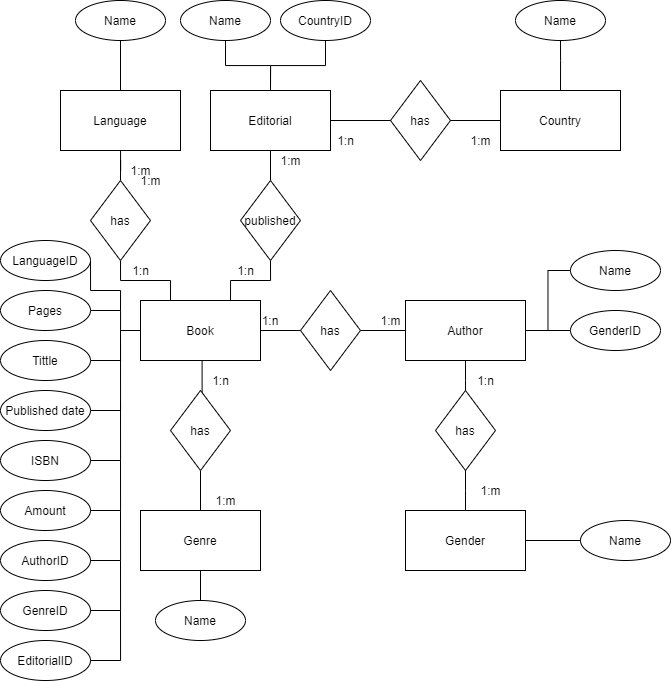

The diagram above was exported from draw.io. Its source (the exported page's mxGraphModel, read from the mxfile embedded in the PNG):
<mxGraphModel dx="1021" dy="574" grid="1" gridSize="10" guides="1" tooltips="1" connect="1" arrows="1" fold="1" page="1" pageScale="1" pageWidth="850" pageHeight="1100" math="0" shadow="0">
  <root>
    <mxCell id="0" />
    <mxCell id="1" parent="0" />
    <mxCell id="H9pHyGtmQSOFKMzqYoYM-46" style="edgeStyle=orthogonalEdgeStyle;rounded=0;orthogonalLoop=1;jettySize=auto;html=1;entryX=0;entryY=0.5;entryDx=0;entryDy=0;endArrow=none;endFill=0;" edge="1" parent="1" source="H9pHyGtmQSOFKMzqYoYM-50" target="H9pHyGtmQSOFKMzqYoYM-62">
      <mxGeometry relative="1" as="geometry" />
    </mxCell>
    <mxCell id="H9pHyGtmQSOFKMzqYoYM-47" style="edgeStyle=orthogonalEdgeStyle;rounded=0;orthogonalLoop=1;jettySize=auto;html=1;exitX=0.5;exitY=1;exitDx=0;exitDy=0;entryX=-0.113;entryY=1.48;entryDx=0;entryDy=0;entryPerimeter=0;endArrow=none;endFill=0;" edge="1" parent="1" source="H9pHyGtmQSOFKMzqYoYM-50" target="H9pHyGtmQSOFKMzqYoYM-65">
      <mxGeometry relative="1" as="geometry" />
    </mxCell>
    <mxCell id="H9pHyGtmQSOFKMzqYoYM-48" style="edgeStyle=orthogonalEdgeStyle;rounded=0;orthogonalLoop=1;jettySize=auto;html=1;exitX=0.25;exitY=0;exitDx=0;exitDy=0;entryX=0.5;entryY=1;entryDx=0;entryDy=0;endArrow=none;endFill=0;" edge="1" parent="1" source="H9pHyGtmQSOFKMzqYoYM-50" target="H9pHyGtmQSOFKMzqYoYM-72">
      <mxGeometry relative="1" as="geometry" />
    </mxCell>
    <mxCell id="H9pHyGtmQSOFKMzqYoYM-49" style="edgeStyle=orthogonalEdgeStyle;rounded=0;orthogonalLoop=1;jettySize=auto;html=1;exitX=0.75;exitY=0;exitDx=0;exitDy=0;entryX=0.5;entryY=1;entryDx=0;entryDy=0;endArrow=none;endFill=0;" edge="1" parent="1" source="H9pHyGtmQSOFKMzqYoYM-50" target="H9pHyGtmQSOFKMzqYoYM-74">
      <mxGeometry relative="1" as="geometry" />
    </mxCell>
    <mxCell id="H9pHyGtmQSOFKMzqYoYM-50" value="Book" style="rounded=0;whiteSpace=wrap;html=1;" vertex="1" parent="1">
      <mxGeometry x="280" y="690" width="120" height="60" as="geometry" />
    </mxCell>
    <mxCell id="H9pHyGtmQSOFKMzqYoYM-51" style="edgeStyle=orthogonalEdgeStyle;rounded=0;orthogonalLoop=1;jettySize=auto;html=1;exitX=1;exitY=0.5;exitDx=0;exitDy=0;entryX=0;entryY=0.5;entryDx=0;entryDy=0;endArrow=none;endFill=0;" edge="1" parent="1" source="H9pHyGtmQSOFKMzqYoYM-54" target="H9pHyGtmQSOFKMzqYoYM-84">
      <mxGeometry relative="1" as="geometry" />
    </mxCell>
    <mxCell id="H9pHyGtmQSOFKMzqYoYM-52" style="edgeStyle=orthogonalEdgeStyle;rounded=0;orthogonalLoop=1;jettySize=auto;html=1;exitX=1;exitY=0.5;exitDx=0;exitDy=0;entryX=0;entryY=0.5;entryDx=0;entryDy=0;endArrow=none;endFill=0;" edge="1" parent="1" source="H9pHyGtmQSOFKMzqYoYM-54" target="H9pHyGtmQSOFKMzqYoYM-85">
      <mxGeometry relative="1" as="geometry" />
    </mxCell>
    <mxCell id="H9pHyGtmQSOFKMzqYoYM-54" value="Author" style="rounded=0;whiteSpace=wrap;html=1;" vertex="1" parent="1">
      <mxGeometry x="545" y="690" width="120" height="60" as="geometry" />
    </mxCell>
    <mxCell id="H9pHyGtmQSOFKMzqYoYM-55" style="edgeStyle=orthogonalEdgeStyle;rounded=0;orthogonalLoop=1;jettySize=auto;html=1;exitX=0.5;exitY=0;exitDx=0;exitDy=0;entryX=0.5;entryY=1;entryDx=0;entryDy=0;endArrow=none;endFill=0;" edge="1" parent="1" source="H9pHyGtmQSOFKMzqYoYM-56" target="H9pHyGtmQSOFKMzqYoYM-90">
      <mxGeometry relative="1" as="geometry" />
    </mxCell>
    <mxCell id="H9pHyGtmQSOFKMzqYoYM-56" value="Language" style="rounded=0;whiteSpace=wrap;html=1;" vertex="1" parent="1">
      <mxGeometry x="200" y="480" width="120" height="60" as="geometry" />
    </mxCell>
    <mxCell id="H9pHyGtmQSOFKMzqYoYM-57" style="edgeStyle=orthogonalEdgeStyle;rounded=0;orthogonalLoop=1;jettySize=auto;html=1;exitX=0.5;exitY=1;exitDx=0;exitDy=0;entryX=0.5;entryY=0;entryDx=0;entryDy=0;endArrow=none;endFill=0;" edge="1" parent="1" source="H9pHyGtmQSOFKMzqYoYM-58" target="H9pHyGtmQSOFKMzqYoYM-83">
      <mxGeometry relative="1" as="geometry" />
    </mxCell>
    <mxCell id="H9pHyGtmQSOFKMzqYoYM-58" value="Genre" style="rounded=0;whiteSpace=wrap;html=1;" vertex="1" parent="1">
      <mxGeometry x="280" y="900" width="120" height="60" as="geometry" />
    </mxCell>
    <mxCell id="H9pHyGtmQSOFKMzqYoYM-59" style="edgeStyle=orthogonalEdgeStyle;rounded=0;orthogonalLoop=1;jettySize=auto;html=1;exitX=0.5;exitY=0;exitDx=0;exitDy=0;entryX=0.5;entryY=1;entryDx=0;entryDy=0;endArrow=none;endFill=0;" edge="1" parent="1" source="H9pHyGtmQSOFKMzqYoYM-60" target="H9pHyGtmQSOFKMzqYoYM-89">
      <mxGeometry relative="1" as="geometry" />
    </mxCell>
    <mxCell id="H9pHyGtmQSOFKMzqYoYM-60" value="Editorial" style="rounded=0;whiteSpace=wrap;html=1;" vertex="1" parent="1">
      <mxGeometry x="350" y="480" width="120" height="60" as="geometry" />
    </mxCell>
    <mxCell id="H9pHyGtmQSOFKMzqYoYM-61" style="edgeStyle=orthogonalEdgeStyle;rounded=0;orthogonalLoop=1;jettySize=auto;html=1;exitX=1;exitY=0.5;exitDx=0;exitDy=0;entryX=0;entryY=0.5;entryDx=0;entryDy=0;endArrow=none;endFill=0;" edge="1" parent="1" source="H9pHyGtmQSOFKMzqYoYM-62" target="H9pHyGtmQSOFKMzqYoYM-54">
      <mxGeometry relative="1" as="geometry" />
    </mxCell>
    <mxCell id="H9pHyGtmQSOFKMzqYoYM-62" value="has" style="rhombus;whiteSpace=wrap;html=1;" vertex="1" parent="1">
      <mxGeometry x="440" y="680" width="60" height="80" as="geometry" />
    </mxCell>
    <mxCell id="H9pHyGtmQSOFKMzqYoYM-63" value="1:n" style="text;html=1;strokeColor=none;fillColor=none;align=center;verticalAlign=middle;whiteSpace=wrap;rounded=0;" vertex="1" parent="1">
      <mxGeometry x="390" y="700" width="40" height="20" as="geometry" />
    </mxCell>
    <mxCell id="H9pHyGtmQSOFKMzqYoYM-64" value="1:m" style="text;html=1;align=center;verticalAlign=middle;resizable=0;points=[];autosize=1;strokeColor=none;fillColor=none;" vertex="1" parent="1">
      <mxGeometry x="510" y="700" width="40" height="20" as="geometry" />
    </mxCell>
    <mxCell id="H9pHyGtmQSOFKMzqYoYM-65" value="1:n" style="text;html=1;align=center;verticalAlign=middle;resizable=0;points=[];autosize=1;strokeColor=none;fillColor=none;" vertex="1" parent="1">
      <mxGeometry x="345" y="760" width="30" height="20" as="geometry" />
    </mxCell>
    <mxCell id="H9pHyGtmQSOFKMzqYoYM-66" value="1:m" style="text;html=1;align=center;verticalAlign=middle;resizable=0;points=[];autosize=1;strokeColor=none;fillColor=none;" vertex="1" parent="1">
      <mxGeometry x="345" y="880" width="40" height="20" as="geometry" />
    </mxCell>
    <mxCell id="H9pHyGtmQSOFKMzqYoYM-67" style="edgeStyle=orthogonalEdgeStyle;rounded=0;orthogonalLoop=1;jettySize=auto;html=1;exitX=0.5;exitY=1;exitDx=0;exitDy=0;endArrow=none;endFill=0;" edge="1" parent="1" source="H9pHyGtmQSOFKMzqYoYM-68" target="H9pHyGtmQSOFKMzqYoYM-58">
      <mxGeometry relative="1" as="geometry" />
    </mxCell>
    <mxCell id="H9pHyGtmQSOFKMzqYoYM-68" value="has" style="rhombus;whiteSpace=wrap;html=1;" vertex="1" parent="1">
      <mxGeometry x="310" y="780" width="60" height="80" as="geometry" />
    </mxCell>
    <mxCell id="H9pHyGtmQSOFKMzqYoYM-69" style="edgeStyle=orthogonalEdgeStyle;rounded=0;orthogonalLoop=1;jettySize=auto;html=1;exitX=1;exitY=0.5;exitDx=0;exitDy=0;endArrow=none;endFill=0;" edge="1" parent="1" source="H9pHyGtmQSOFKMzqYoYM-70">
      <mxGeometry relative="1" as="geometry">
        <mxPoint x="260" y="720" as="targetPoint" />
      </mxGeometry>
    </mxCell>
    <mxCell id="H9pHyGtmQSOFKMzqYoYM-70" value="Tittle" style="ellipse;whiteSpace=wrap;html=1;" vertex="1" parent="1">
      <mxGeometry x="140" y="730" width="90" height="40" as="geometry" />
    </mxCell>
    <mxCell id="H9pHyGtmQSOFKMzqYoYM-71" style="edgeStyle=orthogonalEdgeStyle;rounded=0;orthogonalLoop=1;jettySize=auto;html=1;exitX=0.5;exitY=0;exitDx=0;exitDy=0;endArrow=none;endFill=0;" edge="1" parent="1" source="H9pHyGtmQSOFKMzqYoYM-72" target="H9pHyGtmQSOFKMzqYoYM-56">
      <mxGeometry relative="1" as="geometry" />
    </mxCell>
    <mxCell id="H9pHyGtmQSOFKMzqYoYM-72" value="has" style="rhombus;whiteSpace=wrap;html=1;" vertex="1" parent="1">
      <mxGeometry x="230" y="570" width="60" height="80" as="geometry" />
    </mxCell>
    <mxCell id="H9pHyGtmQSOFKMzqYoYM-73" style="edgeStyle=orthogonalEdgeStyle;rounded=0;orthogonalLoop=1;jettySize=auto;html=1;exitX=0.5;exitY=0;exitDx=0;exitDy=0;entryX=0.5;entryY=1;entryDx=0;entryDy=0;endArrow=none;endFill=0;" edge="1" parent="1" source="H9pHyGtmQSOFKMzqYoYM-74" target="H9pHyGtmQSOFKMzqYoYM-60">
      <mxGeometry relative="1" as="geometry" />
    </mxCell>
    <mxCell id="H9pHyGtmQSOFKMzqYoYM-74" value="published" style="rhombus;whiteSpace=wrap;html=1;" vertex="1" parent="1">
      <mxGeometry x="380" y="570" width="60" height="80" as="geometry" />
    </mxCell>
    <mxCell id="H9pHyGtmQSOFKMzqYoYM-75" value="1:n" style="text;html=1;align=center;verticalAlign=middle;resizable=0;points=[];autosize=1;strokeColor=none;fillColor=none;" vertex="1" parent="1">
      <mxGeometry x="265" y="650" width="30" height="20" as="geometry" />
    </mxCell>
    <mxCell id="H9pHyGtmQSOFKMzqYoYM-76" value="1:m" style="text;html=1;align=center;verticalAlign=middle;resizable=0;points=[];autosize=1;strokeColor=none;fillColor=none;" vertex="1" parent="1">
      <mxGeometry x="260" y="550" width="40" height="20" as="geometry" />
    </mxCell>
    <mxCell id="H9pHyGtmQSOFKMzqYoYM-77" value="1:m" style="text;html=1;align=center;verticalAlign=middle;resizable=0;points=[];autosize=1;strokeColor=none;fillColor=none;" vertex="1" parent="1">
      <mxGeometry x="410" y="540" width="40" height="20" as="geometry" />
    </mxCell>
    <mxCell id="H9pHyGtmQSOFKMzqYoYM-78" value="1:n" style="text;html=1;align=center;verticalAlign=middle;resizable=0;points=[];autosize=1;strokeColor=none;fillColor=none;" vertex="1" parent="1">
      <mxGeometry x="370" y="650" width="30" height="20" as="geometry" />
    </mxCell>
    <mxCell id="H9pHyGtmQSOFKMzqYoYM-79" style="edgeStyle=orthogonalEdgeStyle;rounded=0;orthogonalLoop=1;jettySize=auto;html=1;exitX=1;exitY=0.5;exitDx=0;exitDy=0;entryX=0;entryY=0.5;entryDx=0;entryDy=0;endArrow=none;endFill=0;" edge="1" parent="1" source="H9pHyGtmQSOFKMzqYoYM-80" target="H9pHyGtmQSOFKMzqYoYM-50">
      <mxGeometry relative="1" as="geometry">
        <Array as="points">
          <mxPoint x="260" y="700" />
          <mxPoint x="260" y="720" />
        </Array>
      </mxGeometry>
    </mxCell>
    <mxCell id="H9pHyGtmQSOFKMzqYoYM-80" value="Pages" style="ellipse;whiteSpace=wrap;html=1;" vertex="1" parent="1">
      <mxGeometry x="140" y="680" width="90" height="40" as="geometry" />
    </mxCell>
    <mxCell id="H9pHyGtmQSOFKMzqYoYM-81" style="edgeStyle=orthogonalEdgeStyle;rounded=0;orthogonalLoop=1;jettySize=auto;html=1;exitX=1;exitY=0.5;exitDx=0;exitDy=0;endArrow=none;endFill=0;" edge="1" parent="1" source="H9pHyGtmQSOFKMzqYoYM-82">
      <mxGeometry relative="1" as="geometry">
        <mxPoint x="260" y="720" as="targetPoint" />
      </mxGeometry>
    </mxCell>
    <mxCell id="H9pHyGtmQSOFKMzqYoYM-82" value="Published date" style="ellipse;whiteSpace=wrap;html=1;" vertex="1" parent="1">
      <mxGeometry x="140" y="780" width="90" height="40" as="geometry" />
    </mxCell>
    <mxCell id="H9pHyGtmQSOFKMzqYoYM-83" value="Name" style="ellipse;whiteSpace=wrap;html=1;" vertex="1" parent="1">
      <mxGeometry x="295" y="990" width="90" height="40" as="geometry" />
    </mxCell>
    <mxCell id="H9pHyGtmQSOFKMzqYoYM-84" value="Name" style="ellipse;whiteSpace=wrap;html=1;" vertex="1" parent="1">
      <mxGeometry x="710" y="640" width="90" height="40" as="geometry" />
    </mxCell>
    <mxCell id="H9pHyGtmQSOFKMzqYoYM-85" value="GenderID" style="ellipse;whiteSpace=wrap;html=1;" vertex="1" parent="1">
      <mxGeometry x="710" y="700" width="90" height="40" as="geometry" />
    </mxCell>
    <mxCell id="H9pHyGtmQSOFKMzqYoYM-87" style="edgeStyle=orthogonalEdgeStyle;rounded=0;orthogonalLoop=1;jettySize=auto;html=1;exitX=0.5;exitY=1;exitDx=0;exitDy=0;entryX=0.5;entryY=0;entryDx=0;entryDy=0;endArrow=none;endFill=0;" edge="1" parent="1" source="H9pHyGtmQSOFKMzqYoYM-88" target="H9pHyGtmQSOFKMzqYoYM-60">
      <mxGeometry relative="1" as="geometry" />
    </mxCell>
    <mxCell id="H9pHyGtmQSOFKMzqYoYM-88" value="Name" style="ellipse;whiteSpace=wrap;html=1;" vertex="1" parent="1">
      <mxGeometry x="320" y="390" width="90" height="40" as="geometry" />
    </mxCell>
    <mxCell id="H9pHyGtmQSOFKMzqYoYM-89" value="CountryID" style="ellipse;whiteSpace=wrap;html=1;" vertex="1" parent="1">
      <mxGeometry x="420" y="390" width="90" height="40" as="geometry" />
    </mxCell>
    <mxCell id="H9pHyGtmQSOFKMzqYoYM-90" value="Name" style="ellipse;whiteSpace=wrap;html=1;" vertex="1" parent="1">
      <mxGeometry x="215" y="390" width="90" height="40" as="geometry" />
    </mxCell>
    <mxCell id="H9pHyGtmQSOFKMzqYoYM-91" value="Gender" style="rounded=0;whiteSpace=wrap;html=1;" vertex="1" parent="1">
      <mxGeometry x="545" y="900" width="120" height="60" as="geometry" />
    </mxCell>
    <mxCell id="H9pHyGtmQSOFKMzqYoYM-98" value="Name" style="ellipse;whiteSpace=wrap;html=1;" vertex="1" parent="1">
      <mxGeometry x="720" y="910" width="90" height="40" as="geometry" />
    </mxCell>
    <mxCell id="H9pHyGtmQSOFKMzqYoYM-100" style="edgeStyle=orthogonalEdgeStyle;rounded=0;orthogonalLoop=1;jettySize=auto;html=1;exitX=1;exitY=0.5;exitDx=0;exitDy=0;entryX=0;entryY=0.5;entryDx=0;entryDy=0;endArrow=none;endFill=0;" edge="1" parent="1" source="H9pHyGtmQSOFKMzqYoYM-91" target="H9pHyGtmQSOFKMzqYoYM-98">
      <mxGeometry relative="1" as="geometry">
        <mxPoint x="675" y="729.9999999999998" as="sourcePoint" />
        <mxPoint x="720" y="729.9999999999998" as="targetPoint" />
      </mxGeometry>
    </mxCell>
    <mxCell id="H9pHyGtmQSOFKMzqYoYM-101" value="has" style="rhombus;whiteSpace=wrap;html=1;" vertex="1" parent="1">
      <mxGeometry x="575" y="780" width="60" height="80" as="geometry" />
    </mxCell>
    <mxCell id="H9pHyGtmQSOFKMzqYoYM-102" style="edgeStyle=orthogonalEdgeStyle;rounded=0;orthogonalLoop=1;jettySize=auto;html=1;exitX=0.5;exitY=1;exitDx=0;exitDy=0;endArrow=none;endFill=0;entryX=0.5;entryY=0;entryDx=0;entryDy=0;" edge="1" parent="1" source="H9pHyGtmQSOFKMzqYoYM-101" target="H9pHyGtmQSOFKMzqYoYM-91">
      <mxGeometry relative="1" as="geometry">
        <mxPoint x="350" y="869.9999999999998" as="sourcePoint" />
        <mxPoint x="350" y="909.9999999999998" as="targetPoint" />
        <Array as="points">
          <mxPoint x="605" y="880" />
          <mxPoint x="605" y="880" />
        </Array>
      </mxGeometry>
    </mxCell>
    <mxCell id="H9pHyGtmQSOFKMzqYoYM-103" style="edgeStyle=orthogonalEdgeStyle;rounded=0;orthogonalLoop=1;jettySize=auto;html=1;exitX=0.5;exitY=1;exitDx=0;exitDy=0;endArrow=none;endFill=0;entryX=0.5;entryY=0;entryDx=0;entryDy=0;" edge="1" parent="1" source="H9pHyGtmQSOFKMzqYoYM-54" target="H9pHyGtmQSOFKMzqYoYM-101">
      <mxGeometry relative="1" as="geometry">
        <mxPoint x="615" y="869.9999999999998" as="sourcePoint" />
        <mxPoint x="615" y="909.9999999999998" as="targetPoint" />
        <Array as="points">
          <mxPoint x="605" y="770" />
          <mxPoint x="605" y="770" />
        </Array>
      </mxGeometry>
    </mxCell>
    <mxCell id="H9pHyGtmQSOFKMzqYoYM-105" value="Country" style="rounded=0;whiteSpace=wrap;html=1;" vertex="1" parent="1">
      <mxGeometry x="640" y="480" width="120" height="60" as="geometry" />
    </mxCell>
    <mxCell id="H9pHyGtmQSOFKMzqYoYM-106" value="has" style="rhombus;whiteSpace=wrap;html=1;" vertex="1" parent="1">
      <mxGeometry x="530" y="470" width="60" height="80" as="geometry" />
    </mxCell>
    <mxCell id="H9pHyGtmQSOFKMzqYoYM-107" style="edgeStyle=orthogonalEdgeStyle;rounded=0;orthogonalLoop=1;jettySize=auto;html=1;exitX=1;exitY=0.5;exitDx=0;exitDy=0;entryX=0;entryY=0.5;entryDx=0;entryDy=0;endArrow=none;endFill=0;" edge="1" parent="1" source="H9pHyGtmQSOFKMzqYoYM-106" target="H9pHyGtmQSOFKMzqYoYM-105">
      <mxGeometry relative="1" as="geometry">
        <mxPoint x="675" y="729.9999999999998" as="sourcePoint" />
        <mxPoint x="720" y="729.9999999999998" as="targetPoint" />
        <Array as="points">
          <mxPoint x="640" y="510" />
        </Array>
      </mxGeometry>
    </mxCell>
    <mxCell id="H9pHyGtmQSOFKMzqYoYM-111" style="edgeStyle=orthogonalEdgeStyle;rounded=0;orthogonalLoop=1;jettySize=auto;html=1;exitX=0;exitY=0.5;exitDx=0;exitDy=0;entryX=1;entryY=0.5;entryDx=0;entryDy=0;endArrow=none;endFill=0;" edge="1" parent="1" source="H9pHyGtmQSOFKMzqYoYM-106" target="H9pHyGtmQSOFKMzqYoYM-60">
      <mxGeometry relative="1" as="geometry">
        <mxPoint x="270" y="490" as="sourcePoint" />
        <mxPoint x="270" y="440" as="targetPoint" />
      </mxGeometry>
    </mxCell>
    <mxCell id="H9pHyGtmQSOFKMzqYoYM-112" value="Name" style="ellipse;whiteSpace=wrap;html=1;" vertex="1" parent="1">
      <mxGeometry x="655" y="390" width="90" height="40" as="geometry" />
    </mxCell>
    <mxCell id="H9pHyGtmQSOFKMzqYoYM-113" style="edgeStyle=orthogonalEdgeStyle;rounded=0;orthogonalLoop=1;jettySize=auto;html=1;exitX=0.5;exitY=1;exitDx=0;exitDy=0;endArrow=none;endFill=0;entryX=0.5;entryY=0;entryDx=0;entryDy=0;" edge="1" parent="1" source="H9pHyGtmQSOFKMzqYoYM-112" target="H9pHyGtmQSOFKMzqYoYM-105">
      <mxGeometry relative="1" as="geometry">
        <mxPoint x="615" y="869.9999999999998" as="sourcePoint" />
        <mxPoint x="615" y="909.9999999999998" as="targetPoint" />
        <Array as="points">
          <mxPoint x="700" y="450" />
          <mxPoint x="700" y="450" />
        </Array>
      </mxGeometry>
    </mxCell>
    <mxCell id="H9pHyGtmQSOFKMzqYoYM-114" value="ISBN" style="ellipse;whiteSpace=wrap;html=1;" vertex="1" parent="1">
      <mxGeometry x="140" y="830" width="90" height="40" as="geometry" />
    </mxCell>
    <mxCell id="H9pHyGtmQSOFKMzqYoYM-115" value="Amount" style="ellipse;whiteSpace=wrap;html=1;" vertex="1" parent="1">
      <mxGeometry x="140" y="880" width="90" height="40" as="geometry" />
    </mxCell>
    <mxCell id="H9pHyGtmQSOFKMzqYoYM-116" value="AuthorID" style="ellipse;whiteSpace=wrap;html=1;" vertex="1" parent="1">
      <mxGeometry x="140" y="930" width="90" height="40" as="geometry" />
    </mxCell>
    <mxCell id="H9pHyGtmQSOFKMzqYoYM-117" value="GenreID" style="ellipse;whiteSpace=wrap;html=1;" vertex="1" parent="1">
      <mxGeometry x="140" y="980" width="90" height="40" as="geometry" />
    </mxCell>
    <mxCell id="H9pHyGtmQSOFKMzqYoYM-118" value="EditorialID" style="ellipse;whiteSpace=wrap;html=1;" vertex="1" parent="1">
      <mxGeometry x="140" y="1030" width="90" height="40" as="geometry" />
    </mxCell>
    <mxCell id="H9pHyGtmQSOFKMzqYoYM-119" value="LanguageID" style="ellipse;whiteSpace=wrap;html=1;" vertex="1" parent="1">
      <mxGeometry x="140" y="630" width="90" height="40" as="geometry" />
    </mxCell>
    <mxCell id="H9pHyGtmQSOFKMzqYoYM-120" style="edgeStyle=orthogonalEdgeStyle;rounded=0;orthogonalLoop=1;jettySize=auto;html=1;exitX=1;exitY=0.5;exitDx=0;exitDy=0;endArrow=none;endFill=0;" edge="1" parent="1" source="H9pHyGtmQSOFKMzqYoYM-114">
      <mxGeometry relative="1" as="geometry">
        <mxPoint x="260" y="790" as="targetPoint" />
        <mxPoint x="240" y="809.9999999999998" as="sourcePoint" />
      </mxGeometry>
    </mxCell>
    <mxCell id="H9pHyGtmQSOFKMzqYoYM-121" style="edgeStyle=orthogonalEdgeStyle;rounded=0;orthogonalLoop=1;jettySize=auto;html=1;exitX=1;exitY=0.5;exitDx=0;exitDy=0;endArrow=none;endFill=0;" edge="1" parent="1" source="H9pHyGtmQSOFKMzqYoYM-115">
      <mxGeometry relative="1" as="geometry">
        <mxPoint x="260" y="850" as="targetPoint" />
        <mxPoint x="240" y="859.9999999999998" as="sourcePoint" />
      </mxGeometry>
    </mxCell>
    <mxCell id="H9pHyGtmQSOFKMzqYoYM-122" style="edgeStyle=orthogonalEdgeStyle;rounded=0;orthogonalLoop=1;jettySize=auto;html=1;exitX=1;exitY=0.5;exitDx=0;exitDy=0;endArrow=none;endFill=0;" edge="1" parent="1" source="H9pHyGtmQSOFKMzqYoYM-116">
      <mxGeometry relative="1" as="geometry">
        <mxPoint x="260" y="900" as="targetPoint" />
        <mxPoint x="240" y="909.9999999999998" as="sourcePoint" />
      </mxGeometry>
    </mxCell>
    <mxCell id="H9pHyGtmQSOFKMzqYoYM-123" style="edgeStyle=orthogonalEdgeStyle;rounded=0;orthogonalLoop=1;jettySize=auto;html=1;exitX=1;exitY=0.5;exitDx=0;exitDy=0;endArrow=none;endFill=0;" edge="1" parent="1" source="H9pHyGtmQSOFKMzqYoYM-117">
      <mxGeometry relative="1" as="geometry">
        <mxPoint x="260" y="950" as="targetPoint" />
        <mxPoint x="250" y="919.9999999999998" as="sourcePoint" />
      </mxGeometry>
    </mxCell>
    <mxCell id="H9pHyGtmQSOFKMzqYoYM-124" style="edgeStyle=orthogonalEdgeStyle;rounded=0;orthogonalLoop=1;jettySize=auto;html=1;exitX=1;exitY=0.5;exitDx=0;exitDy=0;endArrow=none;endFill=0;" edge="1" parent="1" source="H9pHyGtmQSOFKMzqYoYM-118">
      <mxGeometry relative="1" as="geometry">
        <mxPoint x="260" y="1000" as="targetPoint" />
        <mxPoint x="240" y="1009.9999999999998" as="sourcePoint" />
      </mxGeometry>
    </mxCell>
    <mxCell id="H9pHyGtmQSOFKMzqYoYM-125" style="edgeStyle=orthogonalEdgeStyle;rounded=0;orthogonalLoop=1;jettySize=auto;html=1;exitX=1;exitY=0.5;exitDx=0;exitDy=0;endArrow=none;endFill=0;" edge="1" parent="1" source="H9pHyGtmQSOFKMzqYoYM-119">
      <mxGeometry relative="1" as="geometry">
        <mxPoint x="240" y="709.9999999999998" as="sourcePoint" />
        <mxPoint x="260" y="700" as="targetPoint" />
        <Array as="points">
          <mxPoint x="230" y="680" />
          <mxPoint x="260" y="680" />
        </Array>
      </mxGeometry>
    </mxCell>
    <mxCell id="H9pHyGtmQSOFKMzqYoYM-126" value="1:m" style="text;html=1;align=center;verticalAlign=middle;resizable=0;points=[];autosize=1;strokeColor=none;fillColor=none;" vertex="1" parent="1">
      <mxGeometry x="270" y="560" width="40" height="20" as="geometry" />
    </mxCell>
    <mxCell id="H9pHyGtmQSOFKMzqYoYM-129" value="1:m" style="text;html=1;align=center;verticalAlign=middle;resizable=0;points=[];autosize=1;strokeColor=none;fillColor=none;" vertex="1" parent="1">
      <mxGeometry x="600" y="520" width="40" height="20" as="geometry" />
    </mxCell>
    <mxCell id="H9pHyGtmQSOFKMzqYoYM-130" value="1:n" style="text;html=1;align=center;verticalAlign=middle;resizable=0;points=[];autosize=1;strokeColor=none;fillColor=none;" vertex="1" parent="1">
      <mxGeometry x="470" y="520" width="30" height="20" as="geometry" />
    </mxCell>
    <mxCell id="H9pHyGtmQSOFKMzqYoYM-131" value="1:m" style="text;html=1;align=center;verticalAlign=middle;resizable=0;points=[];autosize=1;strokeColor=none;fillColor=none;" vertex="1" parent="1">
      <mxGeometry x="610" y="870" width="40" height="20" as="geometry" />
    </mxCell>
    <mxCell id="H9pHyGtmQSOFKMzqYoYM-132" value="1:n" style="text;html=1;align=center;verticalAlign=middle;resizable=0;points=[];autosize=1;strokeColor=none;fillColor=none;" vertex="1" parent="1">
      <mxGeometry x="610" y="760" width="30" height="20" as="geometry" />
    </mxCell>
  </root>
</mxGraphModel>